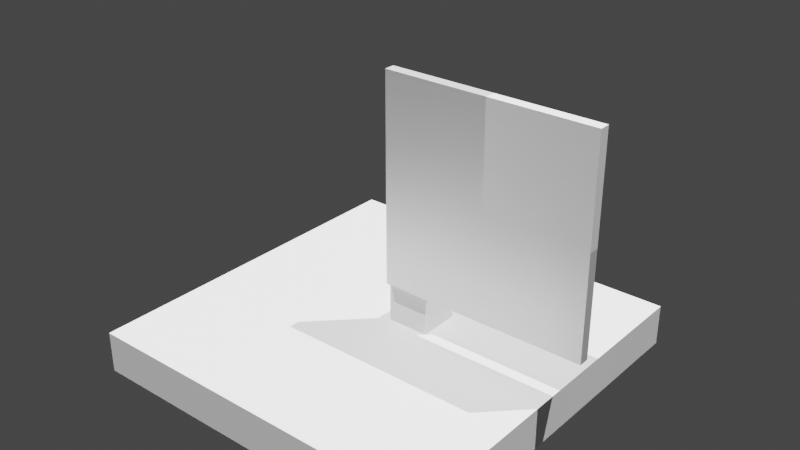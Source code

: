 # Source: Wall_Profile_3.blend  (saved by Blender 3.2.14; exported with 4.5.12 LTS)
import bpy
from mathutils import Matrix  # noqa: F401  (used for matrix-valued properties, if any)

bpy.ops.wm.read_factory_settings(use_empty=True)
scene = bpy.context.scene
scene.name = 'Scene'

# ---- collections
col_ifcproject_project_number = bpy.data.collections.new('IfcProject/Project Number'); scene.collection.children.link(col_ifcproject_project_number)
col_ifcsite_default = bpy.data.collections.new('IfcSite/Default'); col_ifcproject_project_number.children.link(col_ifcsite_default)
col_ifcbuilding = bpy.data.collections.new('IfcBuilding/'); col_ifcsite_default.children.link(col_ifcbuilding)
col_ifcbuildingstorey_level_1 = bpy.data.collections.new('IfcBuildingStorey/Level 1'); col_ifcbuilding.children.link(col_ifcbuildingstorey_level_1)
col_views = bpy.data.collections.new('Views'); col_ifcproject_project_number.children.link(col_views)
col_types = bpy.data.collections.new('Types'); col_ifcproject_project_number.children.link(col_types)
col_ifcopeningelements = bpy.data.collections.new('IfcOpeningElements'); col_ifcproject_project_number.children.link(col_ifcopeningelements)
col_structuralitems = bpy.data.collections.new('StructuralItems'); col_ifcproject_project_number.children.link(col_structuralitems)
col_members = bpy.data.collections.new('Members'); col_structuralitems.children.link(col_members)
col_connections = bpy.data.collections.new('Connections'); col_structuralitems.children.link(col_connections)

# ---- materials (node trees are filled in below, after node groups)
mat_testy_wall_material = bpy.data.materials.new('Testy Wall Material')
mat_testy_wall_material.use_transparent_shadow = False
mat_testy_wall_material.diffuse_color = (0.4706, 0.4706, 0.4706, 1.0)

# ---- material node trees
mat_testy_wall_material.use_nodes = True; mat_testy_wall_material.node_tree.nodes.clear()
_N = mat_testy_wall_material.node_tree.nodes; _L = mat_testy_wall_material.node_tree.links
n0 = _N.new('ShaderNodeBsdfPrincipled'); n0.name = 'Principled BSDF'; n0.location = (10, 300)
n0.distribution = 'GGX'
n0.subsurface_method = 'RANDOM_WALK_SKIN'
n0.inputs[1].default_value = 0.5
n0.inputs[3].default_value = 1.45
n0.inputs[27].default_value = (0.0, 0.0, 0.0, 1.0)
n0.inputs[28].default_value = 1.0
n1 = _N.new('ShaderNodeOutputMaterial'); n1.name = 'Material Output'; n1.location = (300, 300)
_L.new(n0.outputs[0], n1.inputs[0])
n1.is_active_output = True

# ---- world
world_world = bpy.data.worlds.new('World'); scene.world = world_world
world_world.use_nodes = True; world_world.node_tree.nodes.clear()
_N = world_world.node_tree.nodes; _L = world_world.node_tree.links
n0 = _N.new('ShaderNodeOutputWorld'); n0.name = 'World Output'; n0.location = (300, 300)
n1 = _N.new('ShaderNodeBackground'); n1.name = 'Background'; n1.location = (10, 300)
n1.inputs[0].default_value = (0.05088, 0.05088, 0.05088, 1.0)
_L.new(n1.outputs[0], n0.inputs[0])
n0.is_active_output = True
world_world.color = (0.05088, 0.05088, 0.05088)
world_world.use_sun_shadow = False
world_world.sun_shadow_jitter_overblur = 0.0

# ---- lights
light_sun = bpy.data.lights.new('Sun', 'SUN')
light_sun.transmission_factor = 0.0
light_sun.angle = 0.0
light_sun.energy = 5.0
light_sun.shadow_soft_size = 0.0381
light_sun.shadow_cascade_max_distance = 30.48
light_sun.shadow_cascade_exponent = 1.0
light_sun.shadow_cascade_fade = 0.0

# ---- meshes
me_cube = bpy.data.meshes.new('Cube')
me_cube.from_pydata([(-0.3048, -0.3048, -0.3048), (-0.3048, -0.3048, 0.3048), (-0.3048, 0.3048, -0.3048), (-0.3048, 0.3048, 0.3048), (0.3048, -0.3048, -0.3048), (0.3048, -0.3048, 0.3048), (0.3048, 0.3048, -0.3048), (0.3048, 0.3048, 0.3048)], [], [(0, 1, 3, 2), (2, 3, 7, 6), (6, 7, 5, 4), (4, 5, 1, 0), (2, 6, 4, 0), (7, 3, 1, 5)])
_uv = me_cube.uv_layers.new(name='UVMap')
_uv.uv.foreach_set('vector', [0.375, 0.0, 0.625, 0.0, 0.625, 0.25, 0.375, 0.25, 0.375, 0.25, 0.625, 0.25, 0.625, 0.5, 0.375, 0.5, 0.375, 0.5, 0.625, 0.5, 0.625, 0.75, 0.375, 0.75, 0.375, 0.75, 0.625, 0.75, 0.625, 1.0, 0.375, 1.0, 0.125, 0.5, 0.375, 0.5, 0.375, 0.75, 0.125, 0.75, 0.625, 0.5, 0.875, 0.5, 0.875, 0.75, 0.625, 0.75])
me_cube.use_remesh_fix_poles = True
me_cube.use_remesh_preserve_attributes = False
me_cube.update()
me_cube_001 = bpy.data.meshes.new('Cube.001')
me_cube_001.from_pydata([(-2.704, -2.704, -0.3048), (-2.704, -2.704, 0.3048), (-2.704, 2.704, -0.3048), (-2.704, 2.704, 0.3048), (2.704, -2.704, -0.3048), (2.704, -2.704, 0.3048), (2.704, 2.704, -0.3048), (2.704, 2.704, 0.3048)], [], [(0, 1, 3, 2), (2, 3, 7, 6), (6, 7, 5, 4), (4, 5, 1, 0), (2, 6, 4, 0), (7, 3, 1, 5)])
_uv = me_cube_001.uv_layers.new(name='UVMap')
_uv.uv.foreach_set('vector', [0.375, 0.0, 0.625, 0.0, 0.625, 0.25, 0.375, 0.25, 0.375, 0.25, 0.625, 0.25, 0.625, 0.5, 0.375, 0.5, 0.375, 0.5, 0.625, 0.5, 0.625, 0.75, 0.375, 0.75, 0.375, 0.75, 0.625, 0.75, 0.625, 1.0, 0.375, 1.0, 0.125, 0.5, 0.375, 0.5, 0.375, 0.75, 0.125, 0.75, 0.625, 0.5, 0.875, 0.5, 0.875, 0.75, 0.625, 0.75])
me_cube_001.use_remesh_fix_poles = True
me_cube_001.use_remesh_preserve_attributes = False
me_cube_001.update()
me_127_464 = bpy.data.meshes.new('127/464')
me_127_464.from_pydata([(3.048, 0.0762, 0.0), (3.048, 0.0762, 3.048), (0.0, 0.0762, 3.048), (0.0, 0.0762, 0.0), (0.0, -0.0762, 3.048), (0.0, -0.0762, 0.0), (3.048, -0.0762, 3.048), (3.048, -0.0762, 0.0)], [], [(1, 0, 3), (2, 1, 3), (2, 3, 5), (4, 2, 5), (4, 5, 7), (6, 4, 7), (6, 7, 0), (1, 6, 0), (5, 3, 0), (7, 5, 0), (1, 2, 4), (1, 4, 6)])
me_127_464.materials.append(mat_testy_wall_material)
me_127_464.update()
me_127_251 = bpy.data.meshes.new('127/251')
me_127_251.from_pydata([(3.048, 0.0762, 1.524), (3.048, -0.0762, 1.524), (3.048, -0.0762, 3.048), (3.048, 0.0762, 3.048), (1.524, -0.0762, 3.048), (1.524, 0.0762, 3.048), (1.524, -0.0762, 1.524), (1.524, 0.0762, 1.524)], [], [(1, 0, 3), (2, 1, 3), (2, 3, 5), (4, 2, 5), (4, 5, 7), (6, 4, 7), (6, 7, 0), (1, 6, 0), (3, 0, 5), (0, 7, 5), (4, 1, 2), (4, 6, 1)])
me_127_251.update()

# ---- objects
ob_sun = bpy.data.objects.new('Sun', light_sun)
ob_sun_001 = bpy.data.objects.new('Sun.001', light_sun)
ob_cube = bpy.data.objects.new('Cube', me_cube)
ob_cube_001 = bpy.data.objects.new('Cube.001', me_cube_001)
ob_ifcproject_project_number = bpy.data.objects.new('IfcProject/Project Number', None)
ob_ifcsite_default = bpy.data.objects.new('IfcSite/Default', None)
ob_ifcbuilding = bpy.data.objects.new('IfcBuilding/', None)
ob_ifcwall_basic_wall_testy_wall_type_153024 = bpy.data.objects.new('IfcWall/Basic Wall:Testy Wall Type:153024', me_127_464)
ob_ifcbuildingstorey_level_1 = bpy.data.objects.new('IfcBuildingStorey/Level 1', None)
ob_ifcwalltype_basic_wall_testy_wall_type = bpy.data.objects.new('IfcWallType/Basic Wall:Testy Wall Type', None)
ob_ifcopeningelement_basic_wall_testy_wall_type_41083 = bpy.data.objects.new('IfcOpeningElement/Basic Wall:Testy Wall Type:41083', me_127_251)

# ---- transforms, parenting, visibility, modifiers, constraints
ob_sun.location = (-6.096, -6.096, 6.096)
ob_sun.rotation_euler = (0.0, 0.3491, -2.379)
ob_sun_001.location = (6.096, 6.096, 6.096)
ob_sun_001.rotation_euler = (0.0, 0.3491, 0.7854)
ob_cube.location = (0.3048, 0.3048, -0.3048)
ob_cube_001.location = (5.6e-07, 6.997e-08, -0.9144)
ob_cube_001.rotation_euler = (0.0, 0.0, -1.14e-07)
ob_ifcproject_project_number.location = (0.0, 0.0, 0.0)
ob_ifcsite_default.location = (0.0, 0.0, 0.0)
ob_ifcbuilding.location = (0.0, 0.0, 0.0)
ob_ifcwall_basic_wall_testy_wall_type_153024.location = (0.0, 0.0, 0.0)
_m = ob_ifcwall_basic_wall_testy_wall_type_153024.modifiers.new('IfcOpeningElement', 'BOOLEAN')
_m.object = ob_ifcopeningelement_basic_wall_testy_wall_type_41083
_m.use_self = True
ob_ifcbuildingstorey_level_1.location = (0.0, 0.0, 0.0)
ob_ifcwalltype_basic_wall_testy_wall_type.location = (0.0, 0.0, 0.0)
ob_ifcopeningelement_basic_wall_testy_wall_type_41083.location = (0.0, 0.0, 0.0)
ob_ifcopeningelement_basic_wall_testy_wall_type_41083.display_type = 'WIRE'

# ---- collection membership
scene.collection.objects.link(ob_sun)
scene.collection.objects.link(ob_sun_001)
scene.collection.objects.link(ob_cube)
scene.collection.objects.link(ob_cube_001)
col_ifcproject_project_number.objects.link(ob_ifcproject_project_number)
col_ifcsite_default.objects.link(ob_ifcsite_default)
col_ifcbuilding.objects.link(ob_ifcbuilding)
col_ifcbuildingstorey_level_1.objects.link(ob_ifcwall_basic_wall_testy_wall_type_153024)
col_ifcbuildingstorey_level_1.objects.link(ob_ifcbuildingstorey_level_1)
col_types.objects.link(ob_ifcwalltype_basic_wall_testy_wall_type)
col_ifcopeningelements.objects.link(ob_ifcopeningelement_basic_wall_testy_wall_type_41083)

# ---- scene / render settings (as saved in the file)
scene.frame_start = 1; scene.frame_end = 250; scene.frame_set(1)
scene.render.engine = 'BLENDER_EEVEE_NEXT'
scene.cycles.use_denoising = False
scene.cycles.sampling_pattern = 'TABULATED_SOBOL'
scene.cycles.use_light_tree = False
scene.view_settings.view_transform = 'Filmic'
bpy.context.view_layer.update()

# ---- added for rendering (the .blend has no active camera): camera
cam_auto = bpy.data.cameras.new('AutoCamera')
cam_auto.lens = 50.0
cam_auto.sensor_width = 36.0
cam_auto.clip_end = 1000.0
ob_auto_camera = bpy.data.objects.new('AutoCamera', cam_auto)
scene.collection.objects.link(ob_auto_camera)
ob_auto_camera.location = (8.47585, -9.96484, 7.55763)
ob_auto_camera.rotation_euler = (1.09748, -7.21219e-08, 0.694738)
scene.camera = ob_auto_camera
bpy.context.view_layer.update()
